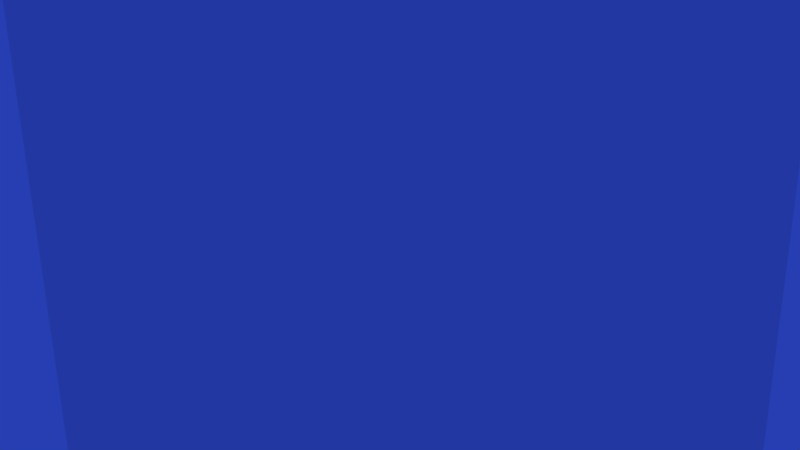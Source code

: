 # Source: wall.blend  (saved by Blender 2.77.0; exported with 4.5.12 LTS)
import bpy
from mathutils import Matrix  # noqa: F401  (used for matrix-valued properties, if any)

bpy.ops.wm.read_factory_settings(use_empty=True)
scene = bpy.context.scene
scene.name = 'Scene'

# ---- collections
col_collection_1 = bpy.data.collections.new('Collection 1'); scene.collection.children.link(col_collection_1)

# ---- materials (node trees are filled in below, after node groups)
mat_brickwall = bpy.data.materials.new('Brickwall')
mat_brickwall.alpha_threshold = 0.0
mat_brickwall.use_transparent_shadow = False
mat_brickwall.roughness = 0.5

# ---- material node trees

# ---- world
world_world = bpy.data.worlds.new('World'); scene.world = world_world
world_world.color = (0.01967, 0.04833, 0.448)
world_world.use_sun_shadow = False
world_world.sun_shadow_jitter_overblur = 0.0
world_world.cycles.sampling_method = 'MANUAL'

# ---- cameras
cam_camera = bpy.data.cameras.new('Camera')
cam_camera.clip_end = 100.0
cam_camera.lens = 35.0
cam_camera.sensor_width = 32.0
cam_camera.sensor_height = 18.0
cam_camera.ortho_scale = 7.314
cam_camera.dof.focus_distance = 0.0
cam_camera.dof.aperture_fstop = 128.0

# ---- lights
light_lamp = bpy.data.lights.new('Lamp', 'POINT')
light_lamp.transmission_factor = 0.0
light_lamp.cutoff_distance = 30.0
light_lamp.energy = 100.0
light_lamp.shadow_buffer_clip_start = 1.001
light_lamp.shadow_soft_size = 0.1
light_lamp.shadow_maximum_resolution = 0.006
light_lamp.use_absolute_resolution = True

# ---- meshes
me_wall = bpy.data.meshes.new('Wall')
me_wall.from_pydata([(-16.0, -0.1, -16.0), (-16.0, -0.1, 16.0), (-16.0, 0.6, -16.0), (-16.0, 0.6, 16.0), (16.0, -0.1, -16.0), (16.0, -0.1, 16.0), (16.0, 0.6, -16.0), (16.0, 0.6, 16.0)], [], [(1, 3, 2, 0), (3, 7, 6, 2), (7, 5, 4, 6), (5, 1, 0, 4), (0, 2, 6, 4), (5, 7, 3, 1)])
_uv = me_wall.uv_layers.new(name='UVMap')
_uv.uv.foreach_set('vector', [0.0, 0.0, 1.0, 0.0, 1.0, 1.0, 0.0, 1.0, 0.0, 0.0, 1.0, 0.0, 1.0, 1.0, 0.0, 1.0, 0.0, 0.0, 1.0, 0.0, 1.0, 1.0, 0.0, 1.0, 0.0, 0.0, 1.0, 0.0, 1.0, 1.0, 0.0, 1.0, 0.0, 0.0, 1.0, 0.0, 1.0, 1.0, 0.0, 1.0, 0.0, 0.0, 1.0, 0.0, 1.0, 1.0, 0.0, 1.0])
me_wall.materials.append(mat_brickwall)
me_wall.use_remesh_preserve_volume = False
me_wall.use_remesh_preserve_attributes = False
me_wall.use_mirror_vertex_groups = False
me_wall.update()

# ---- objects
ob_wall = bpy.data.objects.new('Wall', me_wall)
ob_lamp = bpy.data.objects.new('Lamp', light_lamp)
ob_camera = bpy.data.objects.new('Camera', cam_camera)

# ---- transforms, parenting, visibility, modifiers, constraints
ob_wall.location = (0.0, 0.0, 0.0)
ob_wall.lineart.crease_threshold = 0.0
ob_lamp.location = (4.076, 1.005, 5.904)
ob_lamp.rotation_euler = (0.6503, 0.05522, 1.866)
ob_lamp.lock_rotations_4d = False
ob_lamp.empty_display_type = 'ARROWS'
ob_lamp.color = (0.0, 0.0, 0.0, 0.0)
ob_lamp.lineart.crease_threshold = 0.0
ob_camera.location = (21.58, -14.35, 11.58)
ob_camera.rotation_euler = (1.266, 0.01327, 0.7929)
ob_camera.scale = (1.0, 1.0, 1.0)
ob_camera.lock_rotations_4d = False
ob_camera.empty_display_type = 'ARROWS'
ob_camera.color = (0.0, 0.0, 0.0, 0.0)
ob_camera.display_type = 'WIRE'
ob_camera.lineart.crease_threshold = 0.0

# ---- collection membership
col_collection_1.objects.link(ob_wall)
col_collection_1.objects.link(ob_lamp)
col_collection_1.objects.link(ob_camera)

# ---- scene / render settings (as saved in the file)
scene.camera = ob_camera
scene.frame_start = 1; scene.frame_end = 250; scene.frame_set(11)
scene.render.engine = 'BLENDER_EEVEE_NEXT'
scene.render.resolution_percentage = 50
scene.render.dither_intensity = 0.0
scene.cycles.use_denoising = False
scene.cycles.samples = 128
scene.cycles.sampling_pattern = 'TABULATED_SOBOL'
scene.cycles.light_sampling_threshold = 0.0
scene.cycles.use_adaptive_sampling = False
scene.cycles.use_light_tree = False
scene.cycles.blur_glossy = 0.0
scene.cycles.sample_clamp_indirect = 0.0
scene.view_settings.view_transform = 'Standard'
bpy.context.view_layer.update()
